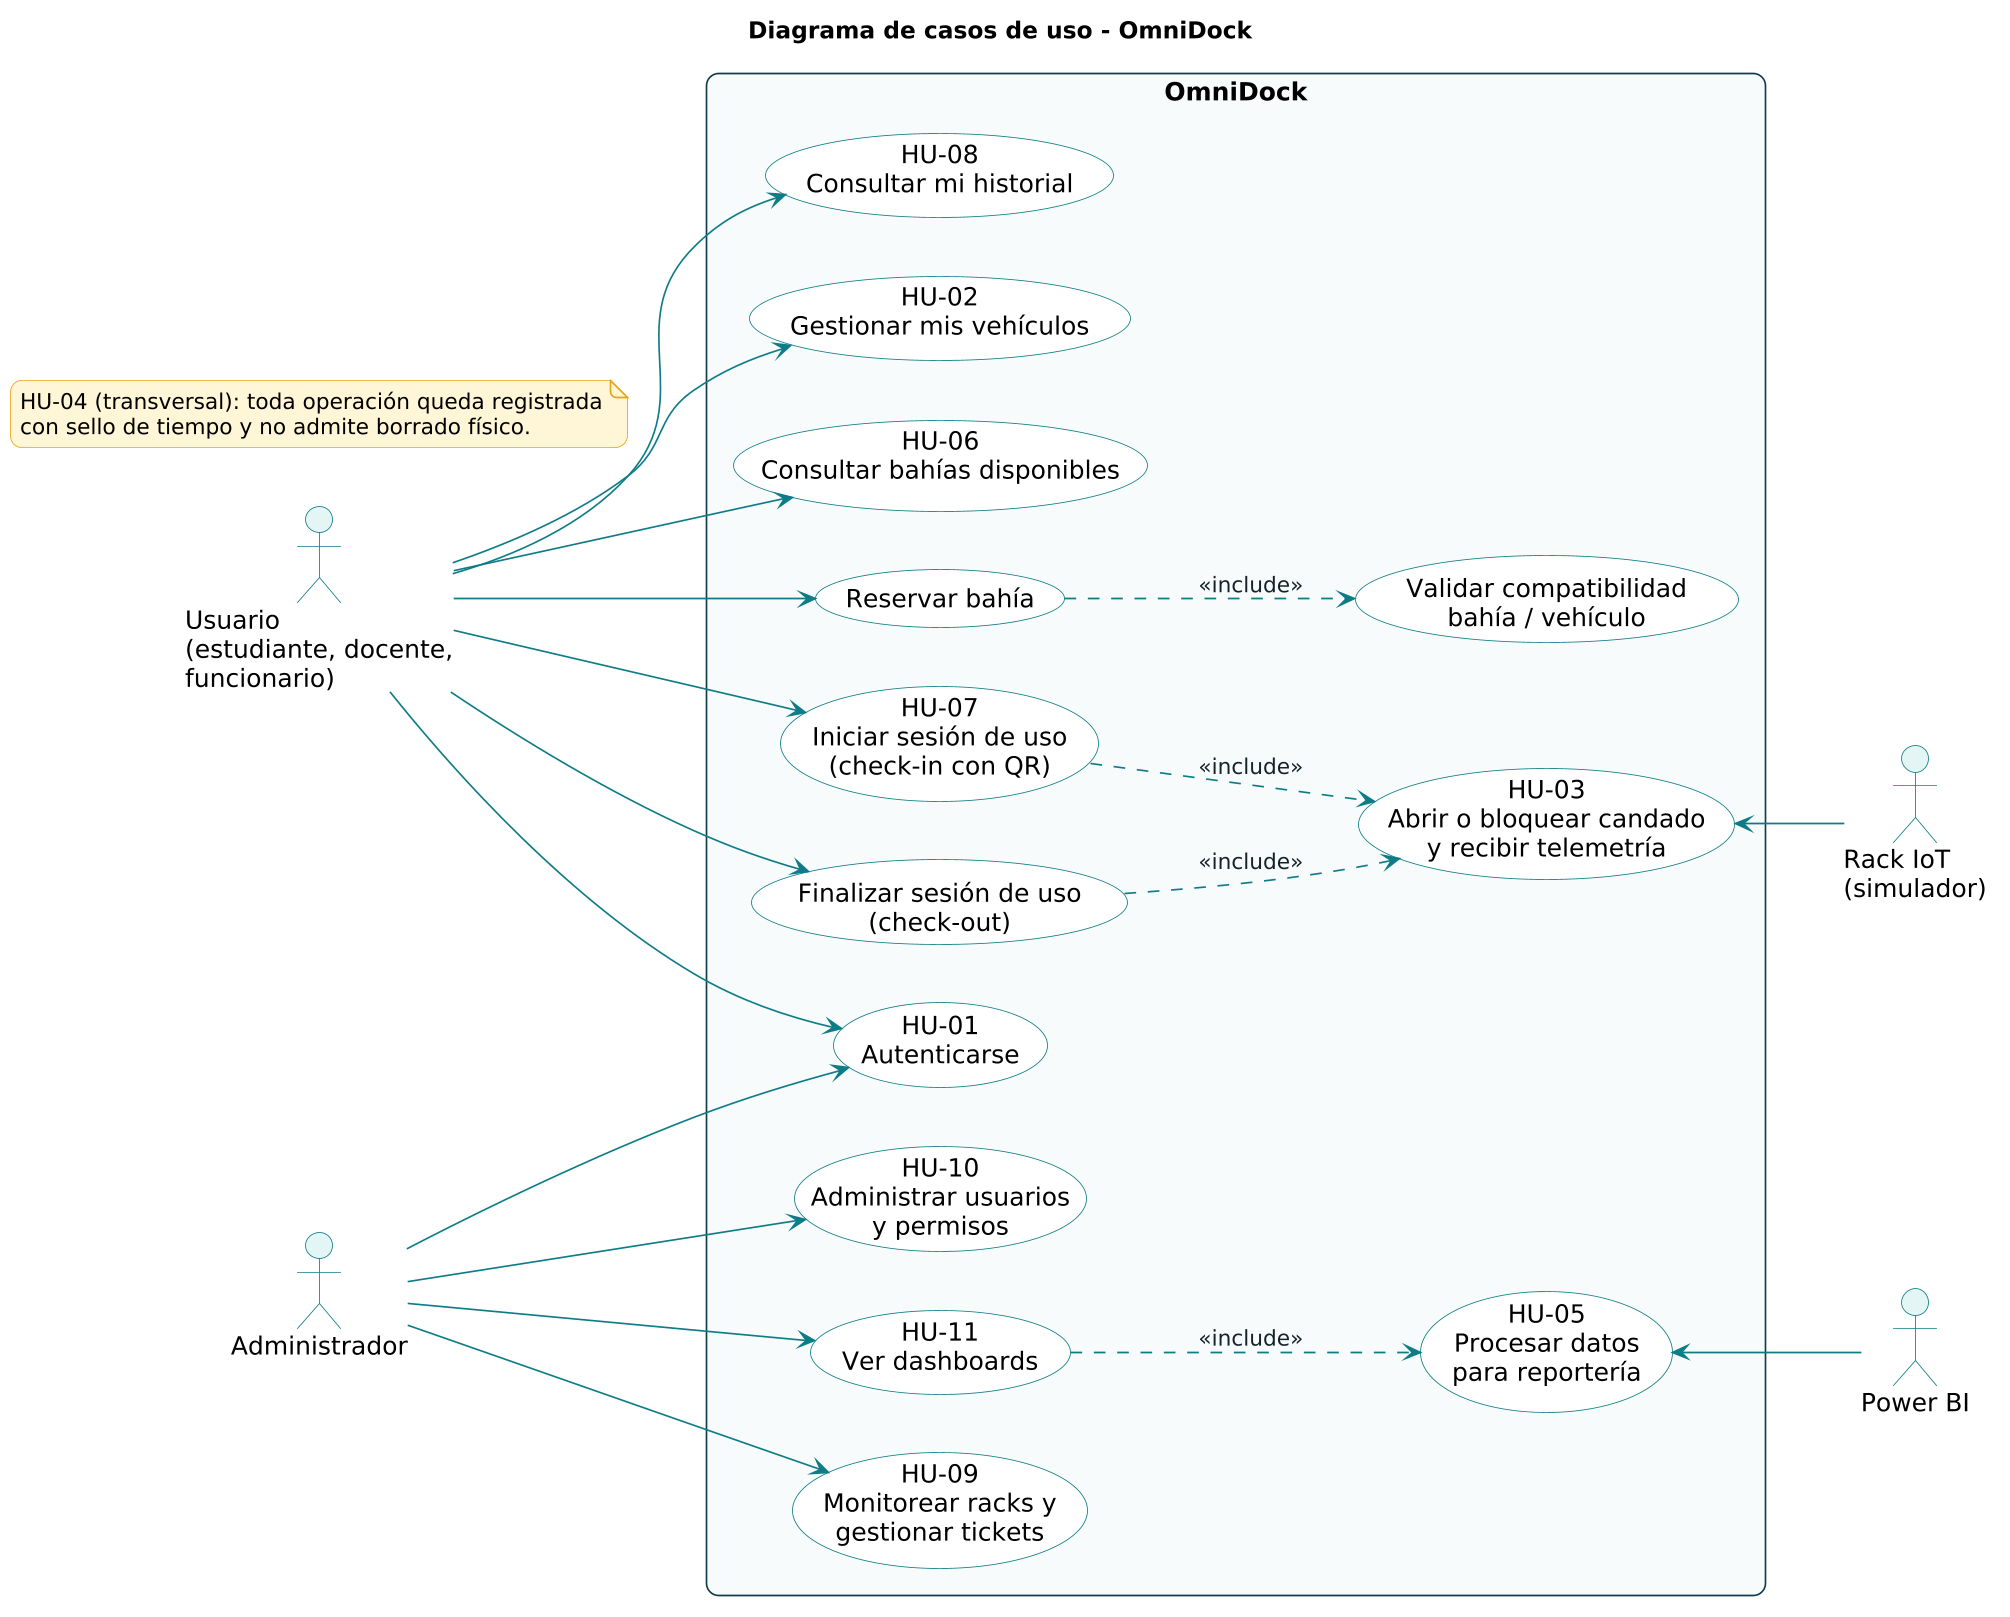

The diagram above was rendered by PlantUML. Its source (embedded in the PNG):
@startuml 1_casos_de_uso
!include skin.iuml
left to right direction
title Diagrama de casos de uso - OmniDock
skinparam actor {
  BackgroundColor #E3F4F5
  BorderColor #0E7C86
}
skinparam usecase {
  BackgroundColor #FFFFFF
  BorderColor #0E7C86
}
skinparam rectangle {
  BackgroundColor #F6FAFB
  BorderColor #123A4A
}

actor "Usuario\n(estudiante, docente,\nfuncionario)" as U
actor "Administrador" as A
actor "Rack IoT\n(simulador)" as IOT
actor "Power BI" as PBI

rectangle "OmniDock" {
  usecase "HU-01\nAutenticarse" as UC1
  usecase "HU-02\nGestionar mis vehículos" as UC2
  usecase "HU-06\nConsultar bahías disponibles" as UC3
  usecase "Reservar bahía" as UC4
  usecase "Validar compatibilidad\nbahía / vehículo" as UC13
  usecase "HU-07\nIniciar sesión de uso\n(check-in con QR)" as UC5
  usecase "Finalizar sesión de uso\n(check-out)" as UC6
  usecase "HU-08\nConsultar mi historial" as UC7
  usecase "HU-09\nMonitorear racks y\ngestionar tickets" as UC8
  usecase "HU-10\nAdministrar usuarios\ny permisos" as UC9
  usecase "HU-11\nVer dashboards" as UC10
  usecase "HU-05\nProcesar datos\npara reportería" as UC12
  usecase "HU-03\nAbrir o bloquear candado\ny recibir telemetría" as UC11
}

U --> UC1
U --> UC2
U --> UC3
U --> UC4
U --> UC5
U --> UC6
U --> UC7
A --> UC1
A --> UC8
A --> UC9
A --> UC10

UC4 ..> UC13 : <<include>>
UC5 ..> UC11 : <<include>>
UC6 ..> UC11 : <<include>>
UC10 ..> UC12 : <<include>>

UC11 <-- IOT
UC12 <-- PBI

note as N1
  HU-04 (transversal): toda operación queda registrada
  con sello de tiempo y no admite borrado físico.
end note
@enduml